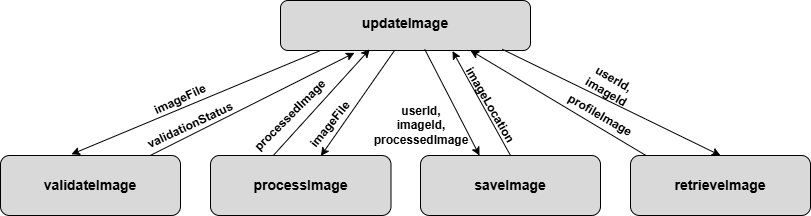

The diagram above was exported from draw.io. Its source (the exported page's mxGraphModel, read from the mxfile embedded in the PNG):
<mxGraphModel dx="1201" dy="711" grid="1" gridSize="10" guides="1" tooltips="1" connect="1" arrows="1" fold="1" page="1" pageScale="1" pageWidth="850" pageHeight="1100" math="0" shadow="0">
  <root>
    <mxCell id="0" />
    <mxCell id="1" parent="0" />
    <mxCell id="e9HIw4eTgbalV9zi5tVI-1" parent="1" style="rounded=1;whiteSpace=wrap;html=1;fillColor=#D9D9D9;" value="" vertex="1">
      <mxGeometry height="50" width="250" x="300" y="90" as="geometry" />
    </mxCell>
    <mxCell id="e9HIw4eTgbalV9zi5tVI-3" parent="1" style="rounded=1;whiteSpace=wrap;html=1;fillColor=#D9D9D9;" value="&lt;font face=&quot;Arial&quot; style=&quot;font-size: 14px;&quot;&gt;&lt;b style=&quot;&quot;&gt;validateImage&lt;/b&gt;&lt;/font&gt;" vertex="1">
      <mxGeometry height="60" width="180" x="20" y="245" as="geometry" />
    </mxCell>
    <mxCell id="e9HIw4eTgbalV9zi5tVI-4" edge="1" parent="1" style="endArrow=classic;html=1;rounded=0;entryX=0.394;entryY=-0.02;entryDx=0;entryDy=0;entryPerimeter=0;" target="e9HIw4eTgbalV9zi5tVI-3" value="">
      <mxGeometry height="50" relative="1" width="50" as="geometry">
        <Array as="points" />
        <mxPoint x="340" y="140" as="sourcePoint" />
        <mxPoint x="210" y="160" as="targetPoint" />
      </mxGeometry>
    </mxCell>
    <mxCell id="e9HIw4eTgbalV9zi5tVI-9" parent="1" style="rounded=1;whiteSpace=wrap;html=1;fillColor=#D9D9D9;" value="&lt;b&gt;&lt;font style=&quot;font-size: 14px;&quot; face=&quot;Arial&quot;&gt;processImage&lt;/font&gt;&lt;/b&gt;" vertex="1">
      <mxGeometry height="60" width="180.5" x="230" y="245" as="geometry" />
    </mxCell>
    <mxCell id="e9HIw4eTgbalV9zi5tVI-10" edge="1" parent="1" style="endArrow=classic;html=1;rounded=0;entryX=0.656;entryY=0.007;entryDx=0;entryDy=0;entryPerimeter=0;" value="">
      <mxGeometry height="50" relative="1" width="50" as="geometry">
        <mxPoint x="414" y="140" as="sourcePoint" />
        <mxPoint x="340.4079999999999" y="245.41999999999996" as="targetPoint" />
      </mxGeometry>
    </mxCell>
    <mxCell id="8fwCFiy4pvyxZO1xNavw-1" parent="1" style="text;html=1;whiteSpace=wrap;strokeColor=none;fillColor=none;align=center;verticalAlign=middle;rounded=0;autosize=1;resizable=0;fontSize=14;fontFamily=Arial;" value="&lt;font&gt;&lt;b&gt;updateImage&lt;/b&gt;&lt;/font&gt;" vertex="1">
      <mxGeometry height="30" width="110" x="370" y="98" as="geometry" />
    </mxCell>
    <mxCell id="8fwCFiy4pvyxZO1xNavw-2" parent="1" style="text;html=1;whiteSpace=wrap;strokeColor=none;fillColor=none;align=center;verticalAlign=middle;rounded=0;rotation=-25;fontStyle=1;fontFamily=Arial;" value="imageFile" vertex="1">
      <mxGeometry height="30" width="60" x="170" y="174" as="geometry" />
    </mxCell>
    <mxCell id="8fwCFiy4pvyxZO1xNavw-3" edge="1" parent="1" source="e9HIw4eTgbalV9zi5tVI-3" style="endArrow=classic;html=1;rounded=0;entryX=0.296;entryY=1.047;entryDx=0;entryDy=0;entryPerimeter=0;" target="e9HIw4eTgbalV9zi5tVI-1" value="">
      <mxGeometry height="50" relative="1" width="50" as="geometry">
        <mxPoint x="170" y="240" as="sourcePoint" />
        <mxPoint x="450" y="220" as="targetPoint" />
      </mxGeometry>
    </mxCell>
    <mxCell id="8fwCFiy4pvyxZO1xNavw-4" parent="1" style="text;html=1;whiteSpace=wrap;strokeColor=none;fillColor=none;align=center;verticalAlign=middle;rounded=0;rotation=-25;fontStyle=1;fontFamily=Arial;" value="validationStatus" vertex="1">
      <mxGeometry height="30" width="60" x="180" y="200" as="geometry" />
    </mxCell>
    <mxCell id="8fwCFiy4pvyxZO1xNavw-5" parent="1" style="text;html=1;whiteSpace=wrap;strokeColor=none;fillColor=none;align=center;verticalAlign=middle;rounded=0;fontSize=12;rotation=-51;fontStyle=1;fontFamily=Arial;" value="imageFile" vertex="1">
      <mxGeometry height="30" width="60" x="320" y="199" as="geometry" />
    </mxCell>
    <mxCell id="8fwCFiy4pvyxZO1xNavw-6" edge="1" parent="1" source="e9HIw4eTgbalV9zi5tVI-9" style="endArrow=classic;html=1;rounded=0;exitX=0.35;exitY=-0.007;exitDx=0;exitDy=0;exitPerimeter=0;entryX=0.357;entryY=0.976;entryDx=0;entryDy=0;entryPerimeter=0;" target="e9HIw4eTgbalV9zi5tVI-1" value="">
      <mxGeometry height="50" relative="1" width="50" as="geometry">
        <mxPoint x="400" y="260" as="sourcePoint" />
        <mxPoint x="450" y="210" as="targetPoint" />
      </mxGeometry>
    </mxCell>
    <mxCell id="8fwCFiy4pvyxZO1xNavw-7" parent="1" style="text;html=1;whiteSpace=wrap;strokeColor=none;fillColor=none;align=center;verticalAlign=middle;rounded=0;rotation=-45;fontStyle=1;fontFamily=Arial;" value="processedImage" vertex="1">
      <mxGeometry height="30" width="60" x="280" y="190" as="geometry" />
    </mxCell>
    <mxCell id="8fwCFiy4pvyxZO1xNavw-8" parent="1" style="rounded=1;whiteSpace=wrap;html=1;fillColor=#D9D9D9;" value="" vertex="1">
      <mxGeometry height="60" width="180" x="440" y="245" as="geometry" />
    </mxCell>
    <mxCell id="8fwCFiy4pvyxZO1xNavw-9" parent="1" style="text;html=1;whiteSpace=wrap;strokeColor=none;fillColor=none;align=center;verticalAlign=middle;rounded=0;fontSize=14;fontFamily=Arial;" value="&lt;b&gt;&lt;font&gt;saveImage&lt;/font&gt;&lt;/b&gt;" vertex="1">
      <mxGeometry height="30" width="60" x="500" y="260" as="geometry" />
    </mxCell>
    <mxCell id="8fwCFiy4pvyxZO1xNavw-12" edge="1" parent="1" source="e9HIw4eTgbalV9zi5tVI-1" style="endArrow=classic;html=1;rounded=0;exitX=0.577;exitY=0.976;exitDx=0;exitDy=0;exitPerimeter=0;" value="">
      <mxGeometry height="50" relative="1" width="50" as="geometry">
        <mxPoint x="499.5" y="141" as="sourcePoint" />
        <mxPoint x="499" y="245" as="targetPoint" />
      </mxGeometry>
    </mxCell>
    <mxCell id="8fwCFiy4pvyxZO1xNavw-13" parent="1" style="text;html=1;whiteSpace=wrap;strokeColor=none;fillColor=none;align=center;verticalAlign=middle;rounded=0;fontStyle=1;fontFamily=Arial;" value="userId,&lt;div&gt;imageId,&lt;/div&gt;&lt;div&gt;processedImage&lt;/div&gt;" vertex="1">
      <mxGeometry height="30" width="60" x="410.5" y="200" as="geometry" />
    </mxCell>
    <mxCell id="8fwCFiy4pvyxZO1xNavw-16" edge="1" parent="1" source="8fwCFiy4pvyxZO1xNavw-8" style="endArrow=classic;html=1;rounded=0;entryX=0.688;entryY=1.011;entryDx=0;entryDy=0;entryPerimeter=0;exitX=0.5;exitY=0;exitDx=0;exitDy=0;" target="e9HIw4eTgbalV9zi5tVI-1" value="">
      <mxGeometry height="50" relative="1" width="50" as="geometry">
        <mxPoint x="620" y="220" as="sourcePoint" />
        <mxPoint x="621.75" y="110.54999999999995" as="targetPoint" />
      </mxGeometry>
    </mxCell>
    <mxCell id="8fwCFiy4pvyxZO1xNavw-17" parent="1" style="text;html=1;whiteSpace=wrap;strokeColor=none;fillColor=none;align=center;verticalAlign=middle;rounded=0;rotation=60;fontStyle=1;fontFamily=Arial;" value="imageLocation" vertex="1">
      <mxGeometry height="30" width="60" x="480" y="180" as="geometry" />
    </mxCell>
    <mxCell id="8fwCFiy4pvyxZO1xNavw-27" parent="1" style="rounded=1;whiteSpace=wrap;html=1;fillColor=#D9D9D9;" value="" vertex="1">
      <mxGeometry height="60" width="180" x="650" y="245" as="geometry" />
    </mxCell>
    <mxCell id="8fwCFiy4pvyxZO1xNavw-28" parent="1" style="text;html=1;whiteSpace=wrap;strokeColor=none;fillColor=none;align=center;verticalAlign=middle;rounded=0;fontSize=14;fontFamily=Arial;" value="&lt;span&gt;&lt;b&gt;retrieveImage&lt;/b&gt;&lt;/span&gt;" vertex="1">
      <mxGeometry height="30" width="60" x="710" y="260" as="geometry" />
    </mxCell>
    <mxCell id="8fwCFiy4pvyxZO1xNavw-41" edge="1" parent="1" source="e9HIw4eTgbalV9zi5tVI-1" style="endArrow=classic;html=1;rounded=0;exitX=0.887;exitY=0.976;exitDx=0;exitDy=0;exitPerimeter=0;entryX=0.5;entryY=0;entryDx=0;entryDy=0;" target="8fwCFiy4pvyxZO1xNavw-27" value="">
      <mxGeometry height="50" relative="1" width="50" as="geometry">
        <mxPoint x="370" y="340" as="sourcePoint" />
        <mxPoint x="710" y="250" as="targetPoint" />
      </mxGeometry>
    </mxCell>
    <mxCell id="8fwCFiy4pvyxZO1xNavw-43" parent="1" style="text;html=1;whiteSpace=wrap;strokeColor=none;fillColor=none;align=center;verticalAlign=middle;rounded=0;rotation=30;fontStyle=1;fontFamily=Arial;" value="userId, imageId" vertex="1">
      <mxGeometry height="30" width="60" x="600" y="160" as="geometry" />
    </mxCell>
    <mxCell id="Kv2P6_KbiaZ9Kd1Ygx9y-1" edge="1" parent="1" source="8fwCFiy4pvyxZO1xNavw-27" style="endArrow=classic;html=1;rounded=0;exitX=0.082;exitY=-0.007;exitDx=0;exitDy=0;exitPerimeter=0;" value="">
      <mxGeometry height="50" relative="1" width="50" as="geometry">
        <mxPoint x="400" y="390" as="sourcePoint" />
        <mxPoint x="490" y="140" as="targetPoint" />
      </mxGeometry>
    </mxCell>
    <mxCell id="Kv2P6_KbiaZ9Kd1Ygx9y-2" parent="1" style="text;html=1;whiteSpace=wrap;strokeColor=none;fillColor=none;align=center;verticalAlign=middle;rounded=0;rotation=30;" value="&lt;font face=&quot;Arial&quot;&gt;&lt;b&gt;profileImage&lt;/b&gt;&lt;/font&gt;" vertex="1">
      <mxGeometry height="30" width="60" x="590" y="190" as="geometry" />
    </mxCell>
  </root>
</mxGraphModel>